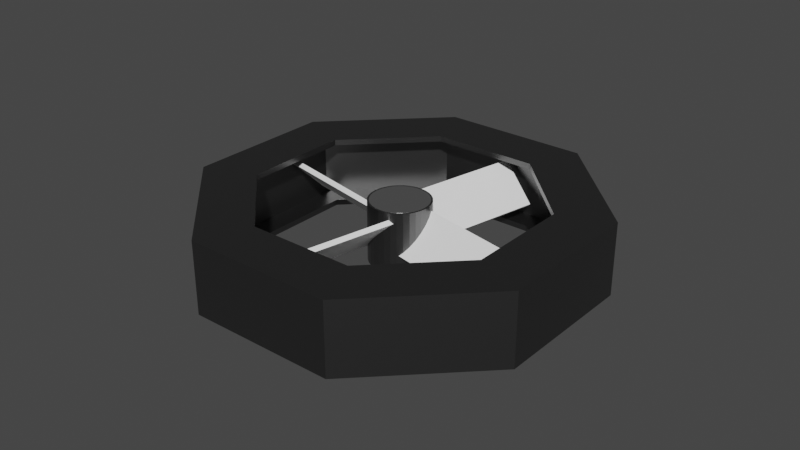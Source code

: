 # Source: large_fan.blend  (saved by Blender 2.91.10; exported with 4.5.12 LTS)
import bpy
from mathutils import Matrix  # noqa: F401  (used for matrix-valued properties, if any)

bpy.ops.wm.read_factory_settings(use_empty=True)
scene = bpy.context.scene
scene.name = 'Scene'

# ---- collections
col_collection = bpy.data.collections.new('Collection'); scene.collection.children.link(col_collection)

# ---- materials (node trees are filled in below, after node groups)
mat_material_001 = bpy.data.materials.new('Material.001')
mat_material_001.alpha_threshold = 0.0
mat_material_001.use_transparent_shadow = False
mat_material_001.line_color = (0.0, 0.0, 0.0, 1.0)
mat_material_003 = bpy.data.materials.new('Material.003')
mat_material_003.alpha_threshold = 0.0
mat_material_003.use_transparent_shadow = False
mat_material_003.line_color = (0.0, 0.0, 0.0, 1.0)
mat_material = bpy.data.materials.new('Material')
mat_material.alpha_threshold = 0.0
mat_material.use_transparent_shadow = False
mat_material.line_color = (0.0, 0.0, 0.0, 1.0)

# ---- material node trees
mat_material_001.use_nodes = True; mat_material_001.node_tree.nodes.clear()
_N = mat_material_001.node_tree.nodes; _L = mat_material_001.node_tree.links
n0 = _N.new('ShaderNodeOutputMaterial'); n0.name = 'Material Output'; n0.location = (300, 300)
n1 = _N.new('ShaderNodeBsdfPrincipled'); n1.name = 'Principled BSDF'; n1.location = (10, 300)
n1.distribution = 'GGX'
n1.subsurface_method = 'BURLEY'
n1.inputs[0].default_value = (0.1758, 0.1758, 0.1758, 1.0)
n1.inputs[1].default_value = 1.0
n1.inputs[2].default_value = 0.4
n1.inputs[3].default_value = 1.45
n1.inputs[27].default_value = (0.0, 0.0, 0.0, 1.0)
n1.inputs[28].default_value = 1.0
_L.new(n1.outputs[0], n0.inputs[0])
n0.is_active_output = True
mat_material_003.use_nodes = True; mat_material_003.node_tree.nodes.clear()
_N = mat_material_003.node_tree.nodes; _L = mat_material_003.node_tree.links
n0 = _N.new('ShaderNodeOutputMaterial'); n0.name = 'Material Output'; n0.location = (300, 300)
n1 = _N.new('ShaderNodeBsdfPrincipled'); n1.name = 'Principled BSDF'; n1.location = (10, 300)
n1.distribution = 'GGX'
n1.subsurface_method = 'BURLEY'
n1.inputs[0].default_value = (1.0, 1.0, 1.0, 1.0)
n1.inputs[2].default_value = 0.4218
n1.inputs[3].default_value = 1.45
n1.inputs[27].default_value = (0.0, 0.0, 0.0, 1.0)
n1.inputs[28].default_value = 1.0
_L.new(n1.outputs[0], n0.inputs[0])
n0.is_active_output = True
mat_material.use_nodes = True; mat_material.node_tree.nodes.clear()
_N = mat_material.node_tree.nodes; _L = mat_material.node_tree.links
n0 = _N.new('ShaderNodeOutputMaterial'); n0.name = 'Material Output'; n0.location = (300, 300)
n1 = _N.new('ShaderNodeBsdfPrincipled'); n1.name = 'Principled BSDF'; n1.location = (10, 300)
n1.distribution = 'GGX'
n1.subsurface_method = 'BURLEY'
n1.inputs[0].default_value = (1.0, 1.0, 1.0, 1.0)
n1.inputs[1].default_value = 1.0
n1.inputs[2].default_value = 0.0
n1.inputs[3].default_value = 1.45
n1.inputs[27].default_value = (0.0, 0.0, 0.0, 1.0)
n1.inputs[28].default_value = 1.0
_L.new(n1.outputs[0], n0.inputs[0])
n0.is_active_output = True

# ---- world
world_world = bpy.data.worlds.new('World'); scene.world = world_world
world_world.use_nodes = True; world_world.node_tree.nodes.clear()
_N = world_world.node_tree.nodes; _L = world_world.node_tree.links
n0 = _N.new('ShaderNodeOutputWorld'); n0.name = 'World Output'; n0.location = (300, 300)
n1 = _N.new('ShaderNodeBackground'); n1.name = 'Background'; n1.location = (10, 300)
n1.inputs[0].default_value = (0.05088, 0.05088, 0.05088, 1.0)
_L.new(n1.outputs[0], n0.inputs[0])
n0.is_active_output = True
world_world.color = (0.05088, 0.05088, 0.05088)
world_world.use_sun_shadow = False
world_world.sun_shadow_jitter_overblur = 0.0

# ---- meshes
me_cylinder = bpy.data.meshes.new('Cylinder')
me_cylinder.from_pydata([(5.057, -2.095, -1.011), (2.095, -5.057, -1.011), (5.057, -2.095, 1.011), (3.576, -3.576, 1.011), (2.095, -5.057, 1.011), (-3.576, -3.576, -1.011), (-5.057, -2.095, -1.011), (-2.095, -5.057, -1.011), (-2.095, -5.057, 1.011), (-5.057, -2.095, 1.011), (2.095, 5.057, -1.011), (5.057, 2.095, -1.011), (3.576, 3.576, -1.011), (2.095, 5.057, 1.011), (5.057, 2.095, 1.011), (-5.057, 2.095, -1.011), (-2.095, 5.057, -1.011), (-3.576, 3.576, 1.011), (-5.057, 2.095, 1.011), (-2.095, 5.057, 1.011), (0.0, 0.8428, -0.8428), (0.0, 0.8428, 0.8428), (0.1644, 0.8266, -0.8428), (0.1644, 0.8266, 0.8428), (0.3225, 0.7786, -0.8428), (0.3225, 0.7786, 0.8428), (0.4682, 0.7008, -0.8428), (0.4682, 0.7008, 0.8428), (0.5959, 0.5959, -0.8428), (0.5959, 0.5959, 0.8428), (0.7008, 0.4682, -0.8428), (0.7008, 0.4682, 0.8428), (0.7786, 0.3225, -0.8428), (0.7786, 0.3225, 0.8428), (0.8266, 0.1644, -0.8428), (0.8266, 0.1644, 0.8428), (0.8428, 6.363e-08, -0.8428), (0.8428, 6.363e-08, 0.8428), (0.8266, -0.1644, -0.8428), (0.8266, -0.1644, 0.8428), (0.7786, -0.3225, -0.8428), (0.7786, -0.3225, 0.8428), (0.7008, -0.4682, -0.8428), (0.7008, -0.4682, 0.8428), (0.5959, -0.5959, -0.8428), (0.5959, -0.5959, 0.8428), (0.4682, -0.7008, -0.8428), (0.4682, -0.7008, 0.8428), (0.3225, -0.7786, -0.8428), (0.3225, -0.7786, 0.8428), (0.1644, -0.8266, -0.8428), (0.1644, -0.8266, 0.8428), (-2.746e-07, -0.8428, -0.8428), (-2.746e-07, -0.8428, 0.8428), (-0.1644, -0.8266, -0.8428), (-0.1644, -0.8266, 0.8428), (-0.3225, -0.7786, -0.8428), (-0.3225, -0.7786, 0.8428), (-0.4682, -0.7008, -0.8428), (-0.4682, -0.7008, 0.8428), (-0.5959, -0.5959, -0.8428), (-0.5959, -0.5959, 0.8428), (-0.7008, -0.4682, -0.8428), (-0.7008, -0.4682, 0.8428), (-0.7786, -0.3225, -0.8428), (-0.7786, -0.3225, 0.8428), (-0.8266, -0.1644, -0.8428), (-0.8266, -0.1644, 0.8428), (-0.8428, 8.138e-07, -0.8428), (-0.8428, 8.138e-07, 0.8428), (-0.8266, 0.1644, -0.8428), (-0.8266, 0.1644, 0.8428), (-0.7786, 0.3225, -0.8428), (-0.7786, 0.3225, 0.8428), (-0.7008, 0.4682, -0.8428), (-0.7008, 0.4682, 0.8428), (-0.5959, 0.5959, -0.8428), (-0.5959, 0.5959, 0.8428), (-0.4682, 0.7008, -0.8428), (-0.4682, 0.7008, 0.8428), (-0.3225, 0.7786, -0.8428), (-0.3225, 0.7786, 0.8428), (-0.1644, 0.8266, -0.8428), (-0.1644, 0.8266, 0.8428), (4.301, -1.782, -1.2), (1.782, -4.301, -1.2), (4.301, -1.782, 1.2), (3.041, -3.041, 1.2), (1.782, -4.301, 1.2), (-3.041, -3.041, -1.2), (-4.301, -1.782, -1.2), (-1.782, -4.301, -1.2), (-1.782, -4.301, 1.2), (-4.301, -1.782, 1.2), (1.782, 4.301, -1.2), (4.301, 1.782, -1.2), (3.041, 3.041, -1.2), (1.782, 4.301, 1.2), (4.301, 1.782, 1.2), (-4.301, 1.782, -1.2), (-1.782, 4.301, -1.2), (-3.041, 3.041, 1.2), (-4.301, 1.782, 1.2), (-1.782, 4.301, 1.2), (6.0, -2.485, -1.2), (2.485, -6.0, -1.2), (6.0, -2.485, 1.2), (4.243, -4.243, 1.2), (2.485, -6.0, 1.2), (-4.243, -4.243, -1.2), (-6.0, -2.485, -1.2), (-2.485, -6.0, -1.2), (-2.485, -6.0, 1.2), (-6.0, -2.485, 1.2), (2.485, 6.0, -1.2), (6.0, 2.485, -1.2), (4.243, 4.243, -1.2), (2.485, 6.0, 1.2), (6.0, 2.485, 1.2), (-6.0, 2.485, -1.2), (-2.485, 6.0, -1.2), (-4.243, 4.243, 1.2), (-6.0, 2.485, 1.2), (-2.485, 6.0, 1.2), (0.0, 1.0, -1.0), (0.0, 1.0, 1.0), (0.1951, 0.9808, -1.0), (0.1951, 0.9808, 1.0), (0.3827, 0.9239, -1.0), (0.3827, 0.9239, 1.0), (0.5556, 0.8315, -1.0), (0.5556, 0.8315, 1.0), (0.7071, 0.7071, -1.0), (0.7071, 0.7071, 1.0), (0.8315, 0.5556, -1.0), (0.8315, 0.5556, 1.0), (0.9239, 0.3827, -1.0), (0.9239, 0.3827, 1.0), (0.9808, 0.1951, -1.0), (0.9808, 0.1951, 1.0), (1.0, 7.55e-08, -1.0), (1.0, 7.55e-08, 1.0), (0.9808, -0.1951, -1.0), (0.9808, -0.1951, 1.0), (0.9239, -0.3827, -1.0), (0.9239, -0.3827, 1.0), (0.8315, -0.5556, -1.0), (0.8315, -0.5556, 1.0), (0.7071, -0.7071, -1.0), (0.7071, -0.7071, 1.0), (0.5556, -0.8315, -1.0), (0.5556, -0.8315, 1.0), (0.3827, -0.9239, -1.0), (0.3827, -0.9239, 1.0), (0.1951, -0.9808, -1.0), (0.1951, -0.9808, 1.0), (-3.258e-07, -1.0, -1.0), (-3.258e-07, -1.0, 1.0), (-0.1951, -0.9808, -1.0), (-0.1951, -0.9808, 1.0), (-0.3827, -0.9239, -1.0), (-0.3827, -0.9239, 1.0), (-0.5556, -0.8315, -1.0), (-0.5556, -0.8315, 1.0), (-0.7071, -0.7071, -1.0), (-0.7071, -0.7071, 1.0), (-0.8315, -0.5556, -1.0), (-0.8315, -0.5556, 1.0), (-0.9239, -0.3827, -1.0), (-0.9239, -0.3827, 1.0), (-0.9808, -0.1951, -1.0), (-0.9808, -0.1951, 1.0), (-1.0, 9.656e-07, -1.0), (-1.0, 9.656e-07, 1.0), (-0.9808, 0.1951, -1.0), (-0.9808, 0.1951, 1.0), (-0.9239, 0.3827, -1.0), (-0.9239, 0.3827, 1.0), (-0.8315, 0.5556, -1.0), (-0.8315, 0.5556, 1.0), (-0.7071, 0.7071, -1.0), (-0.7071, 0.7071, 1.0), (-0.5556, 0.8315, -1.0), (-0.5556, 0.8315, 1.0), (-0.3827, 0.9239, -1.0), (-0.3827, 0.9239, 1.0), (-0.1951, 0.9808, -1.0), (-0.1951, 0.9808, 1.0), (4.301, -1.782, -1.011), (4.301, -1.782, 1.011), (3.041, -3.041, 1.011), (1.782, -4.301, 1.011), (-4.301, 1.782, 1.011), (1.782, -4.301, -1.011), (-1.782, -4.301, -1.011), (-1.782, -4.301, 1.011), (-3.041, 3.041, 1.011), (1.782, 4.301, 1.011), (4.301, 1.782, 1.011), (-4.301, -1.782, -1.011), (-4.301, -1.782, 1.011), (3.041, 3.041, -1.011), (4.301, 1.782, -1.011), (-3.041, -3.041, -1.011), (1.782, 4.301, -1.011), (-1.782, 4.301, 1.011), (-1.782, 4.301, -1.011), (-4.301, 1.782, -1.011)], [], [(107, 108, 105, 104, 106), (109, 111, 112, 113, 110), (117, 118, 115, 116, 114), (120, 119, 122, 121, 123), (105, 108, 112, 111), (119, 110, 113, 122), (106, 104, 115, 118), (123, 117, 114, 120), (87, 88, 92, 93, 102, 101, 121, 122, 113, 112, 108, 107), (101, 103, 97, 98, 86, 87, 107, 106, 118, 117, 123, 121), (91, 85, 84, 95, 96, 116, 115, 104, 105, 111, 109, 89), (94, 100, 99, 90, 89, 109, 110, 119, 120, 114, 116, 96), (124, 125, 127, 126), (126, 127, 129, 128), (128, 129, 131, 130), (130, 131, 133, 132), (132, 133, 135, 134), (134, 135, 137, 136), (136, 137, 139, 138), (138, 139, 141, 140), (140, 141, 143, 142), (142, 143, 145, 144), (144, 145, 147, 146), (146, 147, 149, 148), (148, 149, 151, 150), (150, 151, 153, 152), (152, 153, 155, 154), (154, 155, 157, 156), (156, 157, 159, 158), (158, 159, 161, 160), (160, 161, 163, 162), (162, 163, 165, 164), (164, 165, 167, 166), (166, 167, 169, 168), (168, 169, 171, 170), (170, 171, 173, 172), (172, 173, 175, 174), (174, 175, 177, 176), (176, 177, 179, 178), (178, 179, 181, 180), (180, 181, 183, 182), (182, 183, 185, 184), (127, 125, 187, 185, 183, 181, 179, 177, 175, 173, 171, 169, 167, 165, 163, 161, 159, 157, 155, 153, 151, 149, 147, 145, 143, 141, 139, 137, 135, 133, 131, 129), (184, 185, 187, 186), (186, 187, 125, 124), (124, 126, 128, 130, 132, 134, 136, 138, 140, 142, 144, 146, 148, 150, 152, 154, 156, 158, 160, 162, 164, 166, 168, 170, 172, 174, 176, 178, 180, 182, 184, 186), (3, 2, 0, 1, 4), (8, 7, 5, 6, 9), (12, 11, 14, 13, 10), (18, 15, 16, 19, 17), (4, 1, 7, 8), (6, 15, 18, 9), (0, 2, 14, 11), (13, 19, 16, 10), (190, 3, 4, 8, 9, 18, 17, 196, 192, 200, 195, 191), (17, 19, 13, 14, 2, 3, 190, 189, 198, 197, 205, 196), (203, 5, 7, 1, 0, 11, 12, 201, 202, 188, 193, 194), (201, 12, 10, 16, 15, 6, 5, 203, 199, 207, 206, 204), (21, 20, 22, 23), (23, 22, 24, 25), (25, 24, 26, 27), (27, 26, 28, 29), (29, 28, 30, 31), (31, 30, 32, 33), (33, 32, 34, 35), (35, 34, 36, 37), (37, 36, 38, 39), (39, 38, 40, 41), (41, 40, 42, 43), (43, 42, 44, 45), (45, 44, 46, 47), (47, 46, 48, 49), (49, 48, 50, 51), (51, 50, 52, 53), (53, 52, 54, 55), (55, 54, 56, 57), (57, 56, 58, 59), (59, 58, 60, 61), (61, 60, 62, 63), (63, 62, 64, 65), (65, 64, 66, 67), (67, 66, 68, 69), (69, 68, 70, 71), (71, 70, 72, 73), (73, 72, 74, 75), (75, 74, 76, 77), (77, 76, 78, 79), (79, 78, 80, 81), (21, 23, 25, 27, 29, 31, 33, 35, 37, 39, 41, 43, 45, 47, 49, 51, 53, 55, 57, 59, 61, 63, 65, 67, 69, 71, 73, 75, 77, 79, 81, 83), (81, 80, 82, 83), (82, 20, 21, 83), (34, 32, 30, 28, 26, 24, 22, 20, 82, 80, 78, 76, 74, 72, 70, 68, 66, 64, 62, 60, 58, 56, 54, 52, 50, 48, 46, 44, 42, 40, 38, 36), (88, 87, 86, 189, 190, 191), (84, 85, 193, 188), (91, 89, 90, 199, 203, 194), (200, 93, 92, 195), (204, 94, 96, 95, 202, 201), (98, 97, 197, 198), (205, 103, 101, 102, 192, 196), (207, 99, 100, 206), (92, 88, 191, 195), (85, 91, 194, 193), (199, 90, 99, 207), (192, 102, 93, 200), (86, 98, 198, 189), (95, 84, 188, 202), (206, 100, 94, 204), (197, 97, 103, 205)])
_uv = me_cylinder.uv_layers.new(name='UVMap')
_uv.uv.foreach_set('vector', [0.625, 0.875, 0.625, 0.9268, 0.375, 0.9268, 0.375, 0.8232, 0.625, 0.8232, 0.375, 0.125, 0.375, 0.07322, 0.625, 0.07322, 0.625, 0.1768, 0.375, 0.1768, 0.625, 0.5732, 0.625, 0.6768, 0.375, 0.6768, 0.375, 0.625, 0.375, 0.5732, 0.375, 0.4268, 0.375, 0.3232, 0.625, 0.3232, 0.625, 0.375, 0.625, 0.4268, 0.375, 0.8232, 0.625, 0.8232, 0.625, 0.9268, 0.375, 0.9268, 0.375, 0.1768, 0.375, 0.07322, 0.625, 0.07322, 0.625, 0.1768, 0.625, 0.6768, 0.375, 0.6768, 0.375, 0.5732, 0.625, 0.5732, 0.625, 0.3232, 0.625, 0.4268, 0.375, 0.4268, 0.375, 0.3232, 0.75, 0.7146, 0.7871, 0.7146, 0.8396, 0.6621, 0.8396, 0.5879, 0.7871, 0.5354, 0.75, 0.5354, 0.75, 0.5, 0.8018, 0.5, 0.875, 0.5732, 0.875, 0.6768, 0.8018, 0.75, 0.75, 0.75, 0.75, 0.5354, 0.7129, 0.5354, 0.6604, 0.5879, 0.6604, 0.6621, 0.7129, 0.7146, 0.75, 0.7146, 0.75, 0.75, 0.6982, 0.75, 0.625, 0.6768, 0.625, 0.5732, 0.6982, 0.5, 0.75, 0.5, 0.1604, 0.6621, 0.2129, 0.7146, 0.2871, 0.7146, 0.3396, 0.6621, 0.3396, 0.625, 0.375, 0.625, 0.375, 0.6768, 0.3018, 0.75, 0.1982, 0.75, 0.125, 0.6768, 0.125, 0.625, 0.1604, 0.625, 0.3396, 0.5879, 0.2871, 0.5354, 0.2129, 0.5354, 0.1604, 0.5879, 0.1604, 0.625, 0.125, 0.625, 0.125, 0.5732, 0.1982, 0.5, 0.3018, 0.5, 0.375, 0.5732, 0.375, 0.625, 0.3396, 0.625, 1.0, 0.5, 1.0, 1.0, 0.9688, 1.0, 0.9688, 0.5, 0.9688, 0.5, 0.9688, 1.0, 0.9375, 1.0, 0.9375, 0.5, 0.9375, 0.5, 0.9375, 1.0, 0.9062, 1.0, 0.9062, 0.5, 0.9062, 0.5, 0.9062, 1.0, 0.875, 1.0, 0.875, 0.5, 0.875, 0.5, 0.875, 1.0, 0.8438, 1.0, 0.8438, 0.5, 0.8438, 0.5, 0.8438, 1.0, 0.8125, 1.0, 0.8125, 0.5, 0.8125, 0.5, 0.8125, 1.0, 0.7812, 1.0, 0.7812, 0.5, 0.7812, 0.5, 0.7812, 1.0, 0.75, 1.0, 0.75, 0.5, 0.75, 0.5, 0.75, 1.0, 0.7188, 1.0, 0.7188, 0.5, 0.7188, 0.5, 0.7188, 1.0, 0.6875, 1.0, 0.6875, 0.5, 0.6875, 0.5, 0.6875, 1.0, 0.6562, 1.0, 0.6562, 0.5, 0.6562, 0.5, 0.6562, 1.0, 0.625, 1.0, 0.625, 0.5, 0.625, 0.5, 0.625, 1.0, 0.5938, 1.0, 0.5938, 0.5, 0.5938, 0.5, 0.5938, 1.0, 0.5625, 1.0, 0.5625, 0.5, 0.5625, 0.5, 0.5625, 1.0, 0.5312, 1.0, 0.5312, 0.5, 0.5312, 0.5, 0.5312, 1.0, 0.5, 1.0, 0.5, 0.5, 0.5, 0.5, 0.5, 1.0, 0.4688, 1.0, 0.4688, 0.5, 0.4688, 0.5, 0.4688, 1.0, 0.4375, 1.0, 0.4375, 0.5, 0.4375, 0.5, 0.4375, 1.0, 0.4062, 1.0, 0.4062, 0.5, 0.4062, 0.5, 0.4062, 1.0, 0.375, 1.0, 0.375, 0.5, 0.375, 0.5, 0.375, 1.0, 0.3438, 1.0, 0.3438, 0.5, 0.3438, 0.5, 0.3438, 1.0, 0.3125, 1.0, 0.3125, 0.5, 0.3125, 0.5, 0.3125, 1.0, 0.2812, 1.0, 0.2812, 0.5, 0.2812, 0.5, 0.2812, 1.0, 0.25, 1.0, 0.25, 0.5, 0.25, 0.5, 0.25, 1.0, 0.2188, 1.0, 0.2188, 0.5, 0.2188, 0.5, 0.2188, 1.0, 0.1875, 1.0, 0.1875, 0.5, 0.1875, 0.5, 0.1875, 1.0, 0.1562, 1.0, 0.1562, 0.5, 0.1562, 0.5, 0.1562, 1.0, 0.125, 1.0, 0.125, 0.5, 0.125, 0.5, 0.125, 1.0, 0.09375, 1.0, 0.09375, 0.5, 0.09375, 0.5, 0.09375, 1.0, 0.0625, 1.0, 0.0625, 0.5, 0.2968, 0.4854, 0.25, 0.49, 0.2032, 0.4854, 0.1582, 0.4717, 0.1167, 0.4496, 0.08029, 0.4197, 0.05045, 0.3833, 0.02827, 0.3418, 0.01461, 0.2968, 0.01, 0.25, 0.01461, 0.2032, 0.02827, 0.1582, 0.05045, 0.1167, 0.08029, 0.08029, 0.1167, 0.05045, 0.1582, 0.02827, 0.2032, 0.01461, 0.25, 0.01, 0.2968, 0.01461, 0.3418, 0.02827, 0.3833, 0.05045, 0.4197, 0.08029, 0.4496, 0.1167, 0.4717, 0.1582, 0.4854, 0.2032, 0.49, 0.25, 0.4854, 0.2968, 0.4717, 0.3418, 0.4496, 0.3833, 0.4197, 0.4197, 0.3833, 0.4496, 0.3418, 0.4717, 0.0625, 0.5, 0.0625, 1.0, 0.03125, 1.0, 0.03125, 0.5, 0.03125, 0.5, 0.03125, 1.0, 0.0, 1.0, 0.0, 0.5, 0.75, 0.49, 0.7968, 0.4854, 0.8418, 0.4717, 0.8833, 0.4496, 0.9197, 0.4197, 0.9496, 0.3833, 0.9717, 0.3418, 0.9854, 0.2968, 0.99, 0.25, 0.9854, 0.2032, 0.9717, 0.1582, 0.9496, 0.1167, 0.9197, 0.08029, 0.8833, 0.05045, 0.8418, 0.02827, 0.7968, 0.01461, 0.75, 0.01, 0.7032, 0.01461, 0.6582, 0.02827, 0.6167, 0.05045, 0.5803, 0.08029, 0.5504, 0.1167, 0.5283, 0.1582, 0.5146, 0.2032, 0.51, 0.25, 0.5146, 0.2968, 0.5283, 0.3418, 0.5504, 0.3833, 0.5803, 0.4197, 0.6167, 0.4496, 0.6582, 0.4717, 0.7032, 0.4854, 0.625, 0.875, 0.625, 0.8232, 0.375, 0.8232, 0.375, 0.9268, 0.625, 0.9268, 0.625, 0.07322, 0.375, 0.07322, 0.375, 0.125, 0.375, 0.1768, 0.625, 0.1768, 0.375, 0.625, 0.375, 0.6768, 0.625, 0.6768, 0.625, 0.5732, 0.375, 0.5732, 0.625, 0.3232, 0.375, 0.3232, 0.375, 0.4268, 0.625, 0.4268, 0.625, 0.375, 0.625, 0.8232, 0.375, 0.8232, 0.375, 0.9268, 0.625, 0.9268, 0.375, 0.07322, 0.375, 0.1768, 0.625, 0.1768, 0.625, 0.07322, 0.375, 0.6768, 0.625, 0.6768, 0.625, 0.5732, 0.375, 0.5732, 0.625, 0.4268, 0.625, 0.3232, 0.375, 0.3232, 0.375, 0.4268, 0.75, 0.7313, 0.75, 0.75, 0.8018, 0.75, 0.875, 0.6768, 0.875, 0.5732, 0.8018, 0.5, 0.75, 0.5, 0.75, 0.5187, 0.794, 0.5187, 0.8563, 0.581, 0.8563, 0.669, 0.794, 0.7313, 0.75, 0.5, 0.6982, 0.5, 0.625, 0.5732, 0.625, 0.6768, 0.6982, 0.75, 0.75, 0.75, 0.75, 0.7313, 0.706, 0.7313, 0.6437, 0.669, 0.6437, 0.581, 0.706, 0.5187, 0.75, 0.5187, 0.1437, 0.625, 0.125, 0.625, 0.125, 0.6768, 0.1982, 0.75, 0.3018, 0.75, 0.375, 0.6768, 0.375, 0.625, 0.3563, 0.625, 0.3563, 0.669, 0.294, 0.7313, 0.206, 0.7313, 0.1437, 0.669, 0.3563, 0.625, 0.375, 0.625, 0.375, 0.5732, 0.3018, 0.5, 0.1982, 0.5, 0.125, 0.5732, 0.125, 0.625, 0.1437, 0.625, 0.1437, 0.581, 0.206, 0.5187, 0.294, 0.5187, 0.3563, 0.581, 1.0, 1.0, 1.0, 0.5, 0.9688, 0.5, 0.9688, 1.0, 0.9688, 1.0, 0.9688, 0.5, 0.9375, 0.5, 0.9375, 1.0, 0.9375, 1.0, 0.9375, 0.5, 0.9062, 0.5, 0.9062, 1.0, 0.9062, 1.0, 0.9062, 0.5, 0.875, 0.5, 0.875, 1.0, 0.875, 1.0, 0.875, 0.5, 0.8438, 0.5, 0.8438, 1.0, 0.8438, 1.0, 0.8438, 0.5, 0.8125, 0.5, 0.8125, 1.0, 0.8125, 1.0, 0.8125, 0.5, 0.7812, 0.5, 0.7812, 1.0, 0.7812, 1.0, 0.7812, 0.5, 0.75, 0.5, 0.75, 1.0, 0.75, 1.0, 0.75, 0.5, 0.7188, 0.5, 0.7188, 1.0, 0.7188, 1.0, 0.7188, 0.5, 0.6875, 0.5, 0.6875, 1.0, 0.6875, 1.0, 0.6875, 0.5, 0.6562, 0.5, 0.6562, 1.0, 0.6562, 1.0, 0.6562, 0.5, 0.625, 0.5, 0.625, 1.0, 0.625, 1.0, 0.625, 0.5, 0.5938, 0.5, 0.5938, 1.0, 0.5938, 1.0, 0.5938, 0.5, 0.5625, 0.5, 0.5625, 1.0, 0.5625, 1.0, 0.5625, 0.5, 0.5312, 0.5, 0.5312, 1.0, 0.5312, 1.0, 0.5312, 0.5, 0.5, 0.5, 0.5, 1.0, 0.5, 1.0, 0.5, 0.5, 0.4688, 0.5, 0.4688, 1.0, 0.4688, 1.0, 0.4688, 0.5, 0.4375, 0.5, 0.4375, 1.0, 0.4375, 1.0, 0.4375, 0.5, 0.4062, 0.5, 0.4062, 1.0, 0.4062, 1.0, 0.4062, 0.5, 0.375, 0.5, 0.375, 1.0, 0.375, 1.0, 0.375, 0.5, 0.3438, 0.5, 0.3438, 1.0, 0.3438, 1.0, 0.3438, 0.5, 0.3125, 0.5, 0.3125, 1.0, 0.3125, 1.0, 0.3125, 0.5, 0.2812, 0.5, 0.2812, 1.0, 0.2812, 1.0, 0.2812, 0.5, 0.25, 0.5, 0.25, 1.0, 0.25, 1.0, 0.25, 0.5, 0.2188, 0.5, 0.2188, 1.0, 0.2188, 1.0, 0.2188, 0.5, 0.1875, 0.5, 0.1875, 1.0, 0.1875, 1.0, 0.1875, 0.5, 0.1562, 0.5, 0.1562, 1.0, 0.1562, 1.0, 0.1562, 0.5, 0.125, 0.5, 0.125, 1.0, 0.125, 1.0, 0.125, 0.5, 0.09375, 0.5, 0.09375, 1.0, 0.09375, 1.0, 0.09375, 0.5, 0.0625, 0.5, 0.0625, 1.0, 0.25, 0.49, 0.2968, 0.4854, 0.3418, 0.4717, 0.3833, 0.4496, 0.4197, 0.4197, 0.4496, 0.3833, 0.4717, 0.3418, 0.4854, 0.2968, 0.49, 0.25, 0.4854, 0.2032, 0.4717, 0.1582, 0.4496, 0.1167, 0.4197, 0.08029, 0.3833, 0.05045, 0.3418, 0.02827, 0.2968, 0.01461, 0.25, 0.01, 0.2032, 0.01461, 0.1582, 0.02827, 0.1167, 0.05045, 0.08029, 0.08029, 0.05045, 0.1167, 0.02827, 0.1582, 0.01461, 0.2032, 0.01, 0.25, 0.01461, 0.2968, 0.02827, 0.3418, 0.05045, 0.3833, 0.08029, 0.4197, 0.1167, 0.4496, 0.1582, 0.4717, 0.2032, 0.4854, 0.0625, 1.0, 0.0625, 0.5, 0.03125, 0.5, 0.03125, 1.0, 0.03125, 0.5, 0.0, 0.5, 0.0, 1.0, 0.03125, 1.0, 0.9854, 0.2968, 0.9717, 0.3418, 0.9496, 0.3833, 0.9197, 0.4197, 0.8833, 0.4496, 0.8418, 0.4717, 0.7968, 0.4854, 0.75, 0.49, 0.7032, 0.4854, 0.6582, 0.4717, 0.6167, 0.4496, 0.5803, 0.4197, 0.5504, 0.3833, 0.5283, 0.3418, 0.5146, 0.2968, 0.51, 0.25, 0.5146, 0.2032, 0.5283, 0.1582, 0.5504, 0.1167, 0.5803, 0.08029, 0.6167, 0.05045, 0.6582, 0.02827, 0.7032, 0.01461, 0.75, 0.01, 0.7968, 0.01461, 0.8418, 0.02827, 0.8833, 0.05045, 0.9197, 0.08029, 0.9496, 0.1167, 0.9717, 0.1582, 0.9854, 0.2032, 0.99, 0.25, 0.625, 0.9268, 0.625, 0.875, 0.625, 0.8232, 0.6053, 0.8232, 0.6053, 0.875, 0.6053, 0.9268, 0.375, 0.8232, 0.375, 0.9268, 0.3947, 0.9268, 0.3947, 0.8232, 0.375, 0.07322, 0.375, 0.125, 0.375, 0.1768, 0.3947, 0.1768, 0.3947, 0.125, 0.3947, 0.07322, 0.6053, 0.1768, 0.625, 0.1768, 0.625, 0.07322, 0.6053, 0.07322, 0.3947, 0.5732, 0.375, 0.5732, 0.375, 0.625, 0.375, 0.6768, 0.3947, 0.6768, 0.3947, 0.625, 0.625, 0.6768, 0.625, 0.5732, 0.6053, 0.5732, 0.6053, 0.6768, 0.6053, 0.4268, 0.625, 0.4268, 0.625, 0.375, 0.625, 0.3232, 0.6053, 0.3232, 0.6053, 0.375, 0.3947, 0.3232, 0.375, 0.3232, 0.375, 0.4268, 0.3947, 0.4268, 0.625, 0.9268, 0.625, 0.8232, 0.6053, 0.8232, 0.6053, 0.9268, 0.375, 0.8232, 0.375, 0.9268, 0.3947, 0.9268, 0.3947, 0.8232, 0.3947, 0.07322, 0.375, 0.07322, 0.375, 0.1768, 0.3947, 0.1768, 0.6053, 0.1768, 0.625, 0.1768, 0.625, 0.07322, 0.6053, 0.07322, 0.625, 0.6768, 0.625, 0.5732, 0.6053, 0.5732, 0.6053, 0.6768, 0.375, 0.5732, 0.375, 0.6768, 0.3947, 0.6768, 0.3947, 0.5732, 0.3947, 0.3232, 0.375, 0.3232, 0.375, 0.4268, 0.3947, 0.4268, 0.6053, 0.4268, 0.625, 0.4268, 0.625, 0.3232, 0.6053, 0.3232])
me_cylinder.materials.append(mat_material_001)
me_cylinder.use_remesh_fix_poles = True
me_cylinder.use_remesh_preserve_attributes = False
me_cylinder.use_mirror_vertex_groups = False
me_cylinder.update()
me_cube_006 = bpy.data.meshes.new('Cube.006')
me_cube_006.from_pydata([(-0.8446, -0.2829, 2.881), (-0.9423, -0.2327, 3.884), (-4.735, -0.2829, -36.83), (-4.832, -0.2327, -35.83), (0.1526, 0.2327, -7.356), (0.05491, 0.2829, -6.354), (-3.738, 0.2327, -47.07), (-3.835, 0.2829, -46.07), (-0.2791, 0.2829, 8.655), (-0.3767, 0.2327, 9.658), (3.611, 0.2829, 48.37), (3.513, 0.2327, 49.37), (0.7181, -0.2327, -1.583), (0.6204, -0.2829, -0.5801), (4.608, -0.2327, 38.13), (4.511, -0.2829, 39.13), (-0.01157, -0.1454, 11.39), (-0.2069, -0.1454, 11.39), (-0.01157, -2.145, 11.39), (-0.2069, -2.145, 11.39), (-0.01722, -0.1454, -9.09), (-0.2126, -0.1454, -9.084), (-0.01722, -2.145, -9.09), (-0.2126, -2.145, -9.084), (-1.112, 0.1454, 0.1506), (-1.112, 0.1454, 2.151), (-1.112, 2.145, 0.1506), (-1.112, 2.145, 2.151), (0.8879, 0.1454, 0.1506), (0.8879, 0.1454, 2.151), (0.8879, 2.145, 0.1506), (0.8879, 2.145, 2.151)], [], [(0, 1, 3, 2), (2, 3, 7, 6), (6, 7, 5, 4), (4, 5, 1, 0), (2, 6, 4, 0), (7, 3, 1, 5), (8, 9, 11, 10), (10, 11, 15, 14), (14, 15, 13, 12), (12, 13, 9, 8), (10, 14, 12, 8), (15, 11, 9, 13), (16, 17, 19, 18), (18, 19, 23, 22), (22, 23, 21, 20), (20, 21, 17, 16), (18, 22, 20, 16), (23, 19, 17, 21), (24, 25, 27, 26), (26, 27, 31, 30), (30, 31, 29, 28), (28, 29, 25, 24), (26, 30, 28, 24), (31, 27, 25, 29)])
_uv = me_cube_006.uv_layers.new(name='UVMap')
_uv.uv.foreach_set('vector', [0.375, 0.0, 0.625, 0.0, 0.625, 0.25, 0.375, 0.25, 0.375, 0.25, 0.625, 0.25, 0.625, 0.5, 0.375, 0.5, 0.375, 0.5, 0.625, 0.5, 0.625, 0.75, 0.375, 0.75, 0.375, 0.75, 0.625, 0.75, 0.625, 1.0, 0.375, 1.0, 0.125, 0.5, 0.375, 0.5, 0.375, 0.75, 0.125, 0.75, 0.625, 0.5, 0.875, 0.5, 0.875, 0.75, 0.625, 0.75, 0.375, 0.0, 0.625, 0.0, 0.625, 0.25, 0.375, 0.25, 0.375, 0.25, 0.625, 0.25, 0.625, 0.5, 0.375, 0.5, 0.375, 0.5, 0.625, 0.5, 0.625, 0.75, 0.375, 0.75, 0.375, 0.75, 0.625, 0.75, 0.625, 1.0, 0.375, 1.0, 0.125, 0.5, 0.375, 0.5, 0.375, 0.75, 0.125, 0.75, 0.625, 0.5, 0.875, 0.5, 0.875, 0.75, 0.625, 0.75, 0.375, 0.0, 0.625, 0.0, 0.625, 0.25, 0.375, 0.25, 0.375, 0.25, 0.625, 0.25, 0.625, 0.5, 0.375, 0.5, 0.375, 0.5, 0.625, 0.5, 0.625, 0.75, 0.375, 0.75, 0.375, 0.75, 0.625, 0.75, 0.625, 1.0, 0.375, 1.0, 0.125, 0.5, 0.375, 0.5, 0.375, 0.75, 0.125, 0.75, 0.625, 0.5, 0.875, 0.5, 0.875, 0.75, 0.625, 0.75, 0.375, 0.0, 0.625, 0.0, 0.625, 0.25, 0.375, 0.25, 0.375, 0.25, 0.625, 0.25, 0.625, 0.5, 0.375, 0.5, 0.375, 0.5, 0.625, 0.5, 0.625, 0.75, 0.375, 0.75, 0.375, 0.75, 0.625, 0.75, 0.625, 1.0, 0.375, 1.0, 0.125, 0.5, 0.375, 0.5, 0.375, 0.75, 0.125, 0.75, 0.625, 0.5, 0.875, 0.5, 0.875, 0.75, 0.625, 0.75])
me_cube_006.materials.append(mat_material_003)
me_cube_006.use_remesh_fix_poles = True
me_cube_006.use_remesh_preserve_attributes = False
me_cube_006.use_mirror_vertex_groups = False
me_cube_006.update()
me_cylinder_002 = bpy.data.meshes.new('Cylinder.002')
me_cylinder_002.from_pydata([(0.0, 1.0, -1.0), (0.0, 1.0, 1.0), (0.1951, 0.9808, -1.0), (0.1951, 0.9808, 1.0), (0.3827, 0.9239, -1.0), (0.3827, 0.9239, 1.0), (0.5556, 0.8315, -1.0), (0.5556, 0.8315, 1.0), (0.7071, 0.7071, -1.0), (0.7071, 0.7071, 1.0), (0.8315, 0.5556, -1.0), (0.8315, 0.5556, 1.0), (0.9239, 0.3827, -1.0), (0.9239, 0.3827, 1.0), (0.9808, 0.1951, -1.0), (0.9808, 0.1951, 1.0), (1.0, 7.55e-08, -1.0), (1.0, 7.55e-08, 1.0), (0.9808, -0.1951, -1.0), (0.9808, -0.1951, 1.0), (0.9239, -0.3827, -1.0), (0.9239, -0.3827, 1.0), (0.8315, -0.5556, -1.0), (0.8315, -0.5556, 1.0), (0.7071, -0.7071, -1.0), (0.7071, -0.7071, 1.0), (0.5556, -0.8315, -1.0), (0.5556, -0.8315, 1.0), (0.3827, -0.9239, -1.0), (0.3827, -0.9239, 1.0), (0.1951, -0.9808, -1.0), (0.1951, -0.9808, 1.0), (-3.258e-07, -1.0, -1.0), (-3.258e-07, -1.0, 1.0), (-0.1951, -0.9808, -1.0), (-0.1951, -0.9808, 1.0), (-0.3827, -0.9239, -1.0), (-0.3827, -0.9239, 1.0), (-0.5556, -0.8315, -1.0), (-0.5556, -0.8315, 1.0), (-0.7071, -0.7071, -1.0), (-0.7071, -0.7071, 1.0), (-0.8315, -0.5556, -1.0), (-0.8315, -0.5556, 1.0), (-0.9239, -0.3827, -1.0), (-0.9239, -0.3827, 1.0), (-0.9808, -0.1951, -1.0), (-0.9808, -0.1951, 1.0), (-1.0, 9.656e-07, -1.0), (-1.0, 9.656e-07, 1.0), (-0.9808, 0.1951, -1.0), (-0.9808, 0.1951, 1.0), (-0.9239, 0.3827, -1.0), (-0.9239, 0.3827, 1.0), (-0.8315, 0.5556, -1.0), (-0.8315, 0.5556, 1.0), (-0.7071, 0.7071, -1.0), (-0.7071, 0.7071, 1.0), (-0.5556, 0.8315, -1.0), (-0.5556, 0.8315, 1.0), (-0.3827, 0.9239, -1.0), (-0.3827, 0.9239, 1.0), (-0.1951, 0.9808, -1.0), (-0.1951, 0.9808, 1.0)], [], [(0, 1, 3, 2), (2, 3, 5, 4), (4, 5, 7, 6), (6, 7, 9, 8), (8, 9, 11, 10), (10, 11, 13, 12), (12, 13, 15, 14), (14, 15, 17, 16), (16, 17, 19, 18), (18, 19, 21, 20), (20, 21, 23, 22), (22, 23, 25, 24), (24, 25, 27, 26), (26, 27, 29, 28), (28, 29, 31, 30), (30, 31, 33, 32), (32, 33, 35, 34), (34, 35, 37, 36), (36, 37, 39, 38), (38, 39, 41, 40), (40, 41, 43, 42), (42, 43, 45, 44), (44, 45, 47, 46), (46, 47, 49, 48), (48, 49, 51, 50), (50, 51, 53, 52), (52, 53, 55, 54), (54, 55, 57, 56), (56, 57, 59, 58), (58, 59, 61, 60), (3, 1, 63, 61, 59, 57, 55, 53, 51, 49, 47, 45, 43, 41, 39, 37, 35, 33, 31, 29, 27, 25, 23, 21, 19, 17, 15, 13, 11, 9, 7, 5), (60, 61, 63, 62), (62, 63, 1, 0), (0, 2, 4, 6, 8, 10, 12, 14, 16, 18, 20, 22, 24, 26, 28, 30, 32, 34, 36, 38, 40, 42, 44, 46, 48, 50, 52, 54, 56, 58, 60, 62)])
_uv = me_cylinder_002.uv_layers.new(name='UVMap')
_uv.uv.foreach_set('vector', [1.0, 0.5, 1.0, 1.0, 0.9688, 1.0, 0.9688, 0.5, 0.9688, 0.5, 0.9688, 1.0, 0.9375, 1.0, 0.9375, 0.5, 0.9375, 0.5, 0.9375, 1.0, 0.9062, 1.0, 0.9062, 0.5, 0.9062, 0.5, 0.9062, 1.0, 0.875, 1.0, 0.875, 0.5, 0.875, 0.5, 0.875, 1.0, 0.8438, 1.0, 0.8438, 0.5, 0.8438, 0.5, 0.8438, 1.0, 0.8125, 1.0, 0.8125, 0.5, 0.8125, 0.5, 0.8125, 1.0, 0.7812, 1.0, 0.7812, 0.5, 0.7812, 0.5, 0.7812, 1.0, 0.75, 1.0, 0.75, 0.5, 0.75, 0.5, 0.75, 1.0, 0.7188, 1.0, 0.7188, 0.5, 0.7188, 0.5, 0.7188, 1.0, 0.6875, 1.0, 0.6875, 0.5, 0.6875, 0.5, 0.6875, 1.0, 0.6562, 1.0, 0.6562, 0.5, 0.6562, 0.5, 0.6562, 1.0, 0.625, 1.0, 0.625, 0.5, 0.625, 0.5, 0.625, 1.0, 0.5938, 1.0, 0.5938, 0.5, 0.5938, 0.5, 0.5938, 1.0, 0.5625, 1.0, 0.5625, 0.5, 0.5625, 0.5, 0.5625, 1.0, 0.5312, 1.0, 0.5312, 0.5, 0.5312, 0.5, 0.5312, 1.0, 0.5, 1.0, 0.5, 0.5, 0.5, 0.5, 0.5, 1.0, 0.4688, 1.0, 0.4688, 0.5, 0.4688, 0.5, 0.4688, 1.0, 0.4375, 1.0, 0.4375, 0.5, 0.4375, 0.5, 0.4375, 1.0, 0.4062, 1.0, 0.4062, 0.5, 0.4062, 0.5, 0.4062, 1.0, 0.375, 1.0, 0.375, 0.5, 0.375, 0.5, 0.375, 1.0, 0.3438, 1.0, 0.3438, 0.5, 0.3438, 0.5, 0.3438, 1.0, 0.3125, 1.0, 0.3125, 0.5, 0.3125, 0.5, 0.3125, 1.0, 0.2812, 1.0, 0.2812, 0.5, 0.2812, 0.5, 0.2812, 1.0, 0.25, 1.0, 0.25, 0.5, 0.25, 0.5, 0.25, 1.0, 0.2188, 1.0, 0.2188, 0.5, 0.2188, 0.5, 0.2188, 1.0, 0.1875, 1.0, 0.1875, 0.5, 0.1875, 0.5, 0.1875, 1.0, 0.1562, 1.0, 0.1562, 0.5, 0.1562, 0.5, 0.1562, 1.0, 0.125, 1.0, 0.125, 0.5, 0.125, 0.5, 0.125, 1.0, 0.09375, 1.0, 0.09375, 0.5, 0.09375, 0.5, 0.09375, 1.0, 0.0625, 1.0, 0.0625, 0.5, 0.2968, 0.4854, 0.25, 0.49, 0.2032, 0.4854, 0.1582, 0.4717, 0.1167, 0.4496, 0.08029, 0.4197, 0.05045, 0.3833, 0.02827, 0.3418, 0.01461, 0.2968, 0.01, 0.25, 0.01461, 0.2032, 0.02827, 0.1582, 0.05045, 0.1167, 0.08029, 0.08029, 0.1167, 0.05045, 0.1582, 0.02827, 0.2032, 0.01461, 0.25, 0.01, 0.2968, 0.01461, 0.3418, 0.02827, 0.3833, 0.05045, 0.4197, 0.08029, 0.4496, 0.1167, 0.4717, 0.1582, 0.4854, 0.2032, 0.49, 0.25, 0.4854, 0.2968, 0.4717, 0.3418, 0.4496, 0.3833, 0.4197, 0.4197, 0.3833, 0.4496, 0.3418, 0.4717, 0.0625, 0.5, 0.0625, 1.0, 0.03125, 1.0, 0.03125, 0.5, 0.03125, 0.5, 0.03125, 1.0, 0.0, 1.0, 0.0, 0.5, 0.75, 0.49, 0.7968, 0.4854, 0.8418, 0.4717, 0.8833, 0.4496, 0.9197, 0.4197, 0.9496, 0.3833, 0.9717, 0.3418, 0.9854, 0.2968, 0.99, 0.25, 0.9854, 0.2032, 0.9717, 0.1582, 0.9496, 0.1167, 0.9197, 0.08029, 0.8833, 0.05045, 0.8418, 0.02827, 0.7968, 0.01461, 0.75, 0.01, 0.7032, 0.01461, 0.6582, 0.02827, 0.6167, 0.05045, 0.5803, 0.08029, 0.5504, 0.1167, 0.5283, 0.1582, 0.5146, 0.2032, 0.51, 0.25, 0.5146, 0.2968, 0.5283, 0.3418, 0.5504, 0.3833, 0.5803, 0.4197, 0.6167, 0.4496, 0.6582, 0.4717, 0.7032, 0.4854])
me_cylinder_002.materials.append(mat_material)
me_cylinder_002.use_remesh_fix_poles = True
me_cylinder_002.use_remesh_preserve_attributes = False
me_cylinder_002.use_mirror_vertex_groups = False
me_cylinder_002.update()

# ---- objects
ob_fan = bpy.data.objects.new('fan', me_cylinder)
ob_blades = bpy.data.objects.new('blades', me_cube_006)
ob_cylinder = bpy.data.objects.new('Cylinder', me_cylinder_002)

# ---- transforms, parenting, visibility, modifiers, constraints
ob_fan.location = (0.0, 0.0, 0.0)
ob_fan.lineart.crease_threshold = 0.0
ob_blades.location = (0.0, 0.0, 0.0)
ob_blades.rotation_euler = (0.0, 0.784, -3.35)
ob_blades.scale = (0.8328, 2.288, 0.08135)
ob_blades.lineart.crease_threshold = 0.0
ob_cylinder.location = (0.0, 0.0, 0.1232)
ob_cylinder.scale = (0.9432, 0.9432, 0.8816)
ob_cylinder.lineart.crease_threshold = 0.0

# ---- collection membership
col_collection.objects.link(ob_fan)
col_collection.objects.link(ob_blades)
col_collection.objects.link(ob_cylinder)

# ---- scene / render settings (as saved in the file)
scene.frame_start = 1; scene.frame_end = 40; scene.frame_set(31)
scene.render.engine = 'BLENDER_EEVEE_NEXT'
scene.cycles.use_denoising = False
scene.cycles.samples = 128
scene.cycles.sampling_pattern = 'TABULATED_SOBOL'
scene.cycles.use_adaptive_sampling = False
scene.cycles.use_light_tree = False
scene.view_settings.view_transform = 'Filmic'
bpy.context.view_layer.update()

# ---- added for rendering (the .blend has no active camera and no usable light): camera, sun
cam_auto = bpy.data.cameras.new('AutoCamera')
cam_auto.lens = 50.0
cam_auto.sensor_width = 36.0
cam_auto.clip_end = 1000.0
ob_auto_camera = bpy.data.objects.new('AutoCamera', cam_auto)
scene.collection.objects.link(ob_auto_camera)
ob_auto_camera.location = (19.2691, -23.123, 15.5475)
ob_auto_camera.rotation_euler = (1.09748, -7.21219e-08, 0.694738)
scene.camera = ob_auto_camera
light_auto_sun = bpy.data.lights.new('AutoSun', 'SUN')
light_auto_sun.energy = 3.0
light_auto_sun.angle = 0.0523599
ob_auto_sun = bpy.data.objects.new('AutoSun', light_auto_sun)
scene.collection.objects.link(ob_auto_sun)
ob_auto_sun.rotation_euler = (0.872665, 0.174533, 0.523599)
bpy.context.view_layer.update()
